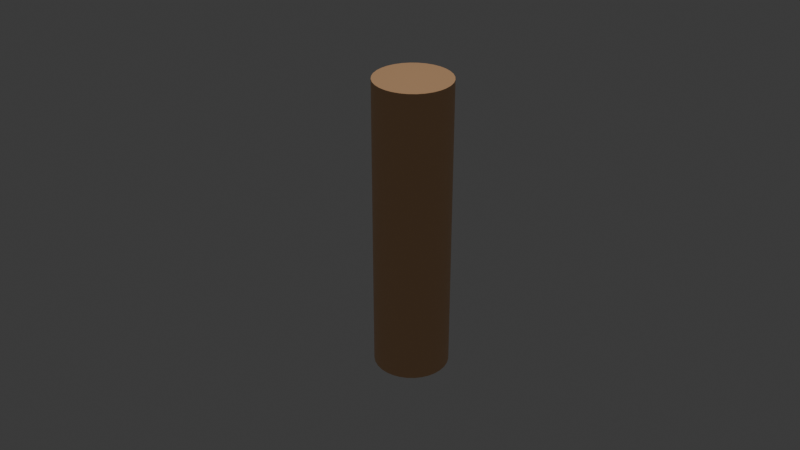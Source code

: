 # Source: carpetRope.blend  (saved by Blender 4.1.24; exported with 4.5.12 LTS)
import bpy
from mathutils import Matrix  # noqa: F401  (used for matrix-valued properties, if any)

bpy.ops.wm.read_factory_settings(use_empty=True)
scene = bpy.context.scene
scene.name = 'Scene'

# ---- collections
col_collection = bpy.data.collections.new('Collection'); scene.collection.children.link(col_collection)

# ---- materials (node trees are filled in below, after node groups)
mat_material_001 = bpy.data.materials.new('Material.001')
mat_material_001.use_transparent_shadow = False

# ---- node groups
ng_auto_smooth = bpy.data.node_groups.new('Auto Smooth', 'GeometryNodeTree')
_s = ng_auto_smooth.interface.new_socket(name='Geometry', in_out='OUTPUT', socket_type='NodeSocketGeometry')
_s = ng_auto_smooth.interface.new_socket(name='Geometry', in_out='INPUT', socket_type='NodeSocketGeometry')
_s = ng_auto_smooth.interface.new_socket(name='Angle', in_out='INPUT', socket_type='NodeSocketFloat')
_s.subtype = 'ANGLE'
_s.min_value = 0.0
_s.max_value = 3.142
ng_auto_smooth.is_modifier = True
_N = ng_auto_smooth.nodes; _L = ng_auto_smooth.links
n0 = _N.new('NodeGroupOutput'); n0.name = 'Group Output'; n0.location = (480, -100)
n1 = _N.new('NodeGroupInput'); n1.name = 'Group Input'; n1.location = (-420, -300)
n2 = _N.new('NodeGroupInput'); n2.name = 'Group Input.001'; n2.location = (-60, -100)
n3 = _N.new('GeometryNodeSetShadeSmooth'); n3.name = 'Set Shade Smooth'; n3.location = (120, -100)
n3.domain = 'EDGE'
n4 = _N.new('GeometryNodeSetShadeSmooth'); n4.name = 'Set Shade Smooth.001'; n4.location = (300, -100)
n5 = _N.new('GeometryNodeInputMeshEdgeAngle'); n5.name = 'Edge Angle'; n5.location = (-420, -220)
n6 = _N.new('GeometryNodeInputEdgeSmooth'); n6.name = 'Is Edge Smooth'; n6.location = (-60, -160)
n7 = _N.new('GeometryNodeInputShadeSmooth'); n7.name = 'Is Face Smooth'; n7.location = (-240, -340)
n8 = _N.new('FunctionNodeBooleanMath'); n8.name = 'Boolean Math'; n8.location = (-60, -220)
n9 = _N.new('FunctionNodeCompare'); n9.name = 'Compare'; n9.location = (-240, -180)
n9.operation = 'LESS_EQUAL'
_L.new(n5.outputs[0], n9.inputs[0])
_L.new(n4.outputs[0], n0.inputs[0])
_L.new(n1.outputs[1], n9.inputs[1])
_L.new(n9.outputs[0], n8.inputs[0])
_L.new(n7.outputs[0], n8.inputs[1])
_L.new(n2.outputs[0], n3.inputs[0])
_L.new(n6.outputs[0], n3.inputs[1])
_L.new(n3.outputs[0], n4.inputs[0])
_L.new(n8.outputs[0], n3.inputs[2])
n0.is_active_output = True

# ---- material node trees
mat_material_001.use_nodes = True; mat_material_001.node_tree.nodes.clear()
_N = mat_material_001.node_tree.nodes; _L = mat_material_001.node_tree.links
n0 = _N.new('ShaderNodeBsdfPrincipled'); n0.name = 'Principled BSDF'; n0.location = (10, 300)
n0.inputs[0].default_value = (0.801, 0.4697, 0.2431, 1.0)
n0.inputs[3].default_value = 1.45
n1 = _N.new('ShaderNodeOutputMaterial'); n1.name = 'Material Output'; n1.location = (300, 300)
_L.new(n0.outputs[0], n1.inputs[0])
n1.is_active_output = True

# ---- world
world_world = bpy.data.worlds.new('World'); scene.world = world_world
world_world.use_nodes = True; world_world.node_tree.nodes.clear()
_N = world_world.node_tree.nodes; _L = world_world.node_tree.links
n0 = _N.new('ShaderNodeOutputWorld'); n0.name = 'World Output'; n0.location = (300, 300)
n1 = _N.new('ShaderNodeBackground'); n1.name = 'Background'; n1.location = (10, 300)
n1.inputs[0].default_value = (0.05088, 0.05088, 0.05088, 1.0)
_L.new(n1.outputs[0], n0.inputs[0])
n0.is_active_output = True
world_world.color = (0.05088, 0.05088, 0.05088)
world_world.use_sun_shadow = False
world_world.sun_shadow_jitter_overblur = 0.0

# ---- cameras
cam_camera = bpy.data.cameras.new('Camera')

# ---- lights
light_point = bpy.data.lights.new('Point', 'POINT')
light_point.transmission_factor = 0.0
light_point.energy = 2011.0
light_point.shadow_maximum_resolution = 0.006
light_point.use_absolute_resolution = True

# ---- meshes
me_cylinder = bpy.data.meshes.new('Cylinder')
me_cylinder.from_pydata([(0.0, 1.0, -1.0), (0.0, 1.0, 1.0), (0.1951, 0.9808, -1.0), (0.1951, 0.9808, 1.0), (0.3827, 0.9239, -1.0), (0.3827, 0.9239, 1.0), (0.5556, 0.8315, -1.0), (0.5556, 0.8315, 1.0), (0.7071, 0.7071, -1.0), (0.7071, 0.7071, 1.0), (0.8315, 0.5556, -1.0), (0.8315, 0.5556, 1.0), (0.9239, 0.3827, -1.0), (0.9239, 0.3827, 1.0), (0.9808, 0.1951, -1.0), (0.9808, 0.1951, 1.0), (1.0, 0.0, -1.0), (1.0, 0.0, 1.0), (0.9808, -0.1951, -1.0), (0.9808, -0.1951, 1.0), (0.9239, -0.3827, -1.0), (0.9239, -0.3827, 1.0), (0.8315, -0.5556, -1.0), (0.8315, -0.5556, 1.0), (0.7071, -0.7071, -1.0), (0.7071, -0.7071, 1.0), (0.5556, -0.8315, -1.0), (0.5556, -0.8315, 1.0), (0.3827, -0.9239, -1.0), (0.3827, -0.9239, 1.0), (0.1951, -0.9808, -1.0), (0.1951, -0.9808, 1.0), (0.0, -1.0, -1.0), (0.0, -1.0, 1.0), (-0.1951, -0.9808, -1.0), (-0.1951, -0.9808, 1.0), (-0.3827, -0.9239, -1.0), (-0.3827, -0.9239, 1.0), (-0.5556, -0.8315, -1.0), (-0.5556, -0.8315, 1.0), (-0.7071, -0.7071, -1.0), (-0.7071, -0.7071, 1.0), (-0.8315, -0.5556, -1.0), (-0.8315, -0.5556, 1.0), (-0.9239, -0.3827, -1.0), (-0.9239, -0.3827, 1.0), (-0.9808, -0.1951, -1.0), (-0.9808, -0.1951, 1.0), (-1.0, 0.0, -1.0), (-1.0, 0.0, 1.0), (-0.9808, 0.1951, -1.0), (-0.9808, 0.1951, 1.0), (-0.9239, 0.3827, -1.0), (-0.9239, 0.3827, 1.0), (-0.8315, 0.5556, -1.0), (-0.8315, 0.5556, 1.0), (-0.7071, 0.7071, -1.0), (-0.7071, 0.7071, 1.0), (-0.5556, 0.8315, -1.0), (-0.5556, 0.8315, 1.0), (-0.3827, 0.9239, -1.0), (-0.3827, 0.9239, 1.0), (-0.1951, 0.9808, -1.0), (-0.1951, 0.9808, 1.0)], [], [(0, 1, 3, 2), (2, 3, 5, 4), (4, 5, 7, 6), (6, 7, 9, 8), (8, 9, 11, 10), (10, 11, 13, 12), (12, 13, 15, 14), (14, 15, 17, 16), (16, 17, 19, 18), (18, 19, 21, 20), (20, 21, 23, 22), (22, 23, 25, 24), (24, 25, 27, 26), (26, 27, 29, 28), (28, 29, 31, 30), (30, 31, 33, 32), (32, 33, 35, 34), (34, 35, 37, 36), (36, 37, 39, 38), (38, 39, 41, 40), (40, 41, 43, 42), (42, 43, 45, 44), (44, 45, 47, 46), (46, 47, 49, 48), (48, 49, 51, 50), (50, 51, 53, 52), (52, 53, 55, 54), (54, 55, 57, 56), (56, 57, 59, 58), (58, 59, 61, 60), (3, 1, 63, 61, 59, 57, 55, 53, 51, 49, 47, 45, 43, 41, 39, 37, 35, 33, 31, 29, 27, 25, 23, 21, 19, 17, 15, 13, 11, 9, 7, 5), (60, 61, 63, 62), (62, 63, 1, 0), (0, 2, 4, 6, 8, 10, 12, 14, 16, 18, 20, 22, 24, 26, 28, 30, 32, 34, 36, 38, 40, 42, 44, 46, 48, 50, 52, 54, 56, 58, 60, 62)])
me_cylinder.polygons.foreach_set('use_smooth', [True] * 34)
_uv = me_cylinder.uv_layers.new(name='UVMap')
_uv.uv.foreach_set('vector', [1.0, 0.5, 1.0, 1.0, 0.9688, 1.0, 0.9688, 0.5, 0.9688, 0.5, 0.9688, 1.0, 0.9375, 1.0, 0.9375, 0.5, 0.9375, 0.5, 0.9375, 1.0, 0.9062, 1.0, 0.9062, 0.5, 0.9062, 0.5, 0.9062, 1.0, 0.875, 1.0, 0.875, 0.5, 0.875, 0.5, 0.875, 1.0, 0.8438, 1.0, 0.8438, 0.5, 0.8438, 0.5, 0.8438, 1.0, 0.8125, 1.0, 0.8125, 0.5, 0.8125, 0.5, 0.8125, 1.0, 0.7812, 1.0, 0.7812, 0.5, 0.7812, 0.5, 0.7812, 1.0, 0.75, 1.0, 0.75, 0.5, 0.75, 0.5, 0.75, 1.0, 0.7188, 1.0, 0.7188, 0.5, 0.7188, 0.5, 0.7188, 1.0, 0.6875, 1.0, 0.6875, 0.5, 0.6875, 0.5, 0.6875, 1.0, 0.6562, 1.0, 0.6562, 0.5, 0.6562, 0.5, 0.6562, 1.0, 0.625, 1.0, 0.625, 0.5, 0.625, 0.5, 0.625, 1.0, 0.5938, 1.0, 0.5938, 0.5, 0.5938, 0.5, 0.5938, 1.0, 0.5625, 1.0, 0.5625, 0.5, 0.5625, 0.5, 0.5625, 1.0, 0.5312, 1.0, 0.5312, 0.5, 0.5312, 0.5, 0.5312, 1.0, 0.5, 1.0, 0.5, 0.5, 0.5, 0.5, 0.5, 1.0, 0.4688, 1.0, 0.4688, 0.5, 0.4688, 0.5, 0.4688, 1.0, 0.4375, 1.0, 0.4375, 0.5, 0.4375, 0.5, 0.4375, 1.0, 0.4062, 1.0, 0.4062, 0.5, 0.4062, 0.5, 0.4062, 1.0, 0.375, 1.0, 0.375, 0.5, 0.375, 0.5, 0.375, 1.0, 0.3438, 1.0, 0.3438, 0.5, 0.3438, 0.5, 0.3438, 1.0, 0.3125, 1.0, 0.3125, 0.5, 0.3125, 0.5, 0.3125, 1.0, 0.2812, 1.0, 0.2812, 0.5, 0.2812, 0.5, 0.2812, 1.0, 0.25, 1.0, 0.25, 0.5, 0.25, 0.5, 0.25, 1.0, 0.2188, 1.0, 0.2188, 0.5, 0.2188, 0.5, 0.2188, 1.0, 0.1875, 1.0, 0.1875, 0.5, 0.1875, 0.5, 0.1875, 1.0, 0.1562, 1.0, 0.1562, 0.5, 0.1562, 0.5, 0.1562, 1.0, 0.125, 1.0, 0.125, 0.5, 0.125, 0.5, 0.125, 1.0, 0.09375, 1.0, 0.09375, 0.5, 0.09375, 0.5, 0.09375, 1.0, 0.0625, 1.0, 0.0625, 0.5, 0.2968, 0.4854, 0.25, 0.49, 0.2032, 0.4854, 0.1582, 0.4717, 0.1167, 0.4496, 0.08029, 0.4197, 0.05045, 0.3833, 0.02827, 0.3418, 0.01461, 0.2968, 0.01, 0.25, 0.01461, 0.2032, 0.02827, 0.1582, 0.05045, 0.1167, 0.08029, 0.08029, 0.1167, 0.05045, 0.1582, 0.02827, 0.2032, 0.01461, 0.25, 0.01, 0.2968, 0.01461, 0.3418, 0.02827, 0.3833, 0.05045, 0.4197, 0.08029, 0.4496, 0.1167, 0.4717, 0.1582, 0.4854, 0.2032, 0.49, 0.25, 0.4854, 0.2968, 0.4717, 0.3418, 0.4496, 0.3833, 0.4197, 0.4197, 0.3833, 0.4496, 0.3418, 0.4717, 0.0625, 0.5, 0.0625, 1.0, 0.03125, 1.0, 0.03125, 0.5, 0.03125, 0.5, 0.03125, 1.0, 0.0, 1.0, 0.0, 0.5, 0.75, 0.49, 0.7968, 0.4854, 0.8418, 0.4717, 0.8833, 0.4496, 0.9197, 0.4197, 0.9496, 0.3833, 0.9717, 0.3418, 0.9854, 0.2968, 0.99, 0.25, 0.9854, 0.2032, 0.9717, 0.1582, 0.9496, 0.1167, 0.9197, 0.08029, 0.8833, 0.05045, 0.8418, 0.02827, 0.7968, 0.01461, 0.75, 0.01, 0.7032, 0.01461, 0.6582, 0.02827, 0.6167, 0.05045, 0.5803, 0.08029, 0.5504, 0.1167, 0.5283, 0.1582, 0.5146, 0.2032, 0.51, 0.25, 0.5146, 0.2968, 0.5283, 0.3418, 0.5504, 0.3833, 0.5803, 0.4197, 0.6167, 0.4496, 0.6582, 0.4717, 0.7032, 0.4854])
me_cylinder.materials.append(mat_material_001)
me_cylinder.update()

# ---- objects
ob_cylinder_col = bpy.data.objects.new('Cylinder-col', me_cylinder)
ob_camera_noimp = bpy.data.objects.new('Camera-noimp', cam_camera)
ob_point_noimp = bpy.data.objects.new('Point-noimp', light_point)

# ---- transforms, parenting, visibility, modifiers, constraints
ob_cylinder_col.location = (0.0, 0.0, 0.0)
ob_cylinder_col.scale = (1.0, 1.0, 4.0)
_m = ob_cylinder_col.modifiers.new('Auto Smooth', 'NODES')
_m.node_group = ng_auto_smooth
_gi = [s.identifier for s in ng_auto_smooth.interface.items_tree if s.item_type == 'SOCKET' and s.in_out == 'INPUT']
_m[_gi[1]] = 0.5236  # Angle
ob_camera_noimp.location = (21.75, 11.25, -13.71)
ob_camera_noimp.rotation_euler = (-2.08, -5.868e-07, -1.106)
ob_point_noimp.location = (0.0, 0.0, -16.01)

# ---- collection membership
col_collection.objects.link(ob_cylinder_col)
col_collection.objects.link(ob_camera_noimp)
col_collection.objects.link(ob_point_noimp)

# ---- scene / render settings (as saved in the file)
scene.camera = ob_camera_noimp
scene.frame_start = 1; scene.frame_end = 250; scene.frame_set(1)
scene.render.engine = 'BLENDER_EEVEE_NEXT'
scene.cycles.sampling_pattern = 'TABULATED_SOBOL'
scene.eevee.ray_tracing_options.trace_max_roughness = 0.0
bpy.context.view_layer.update()
